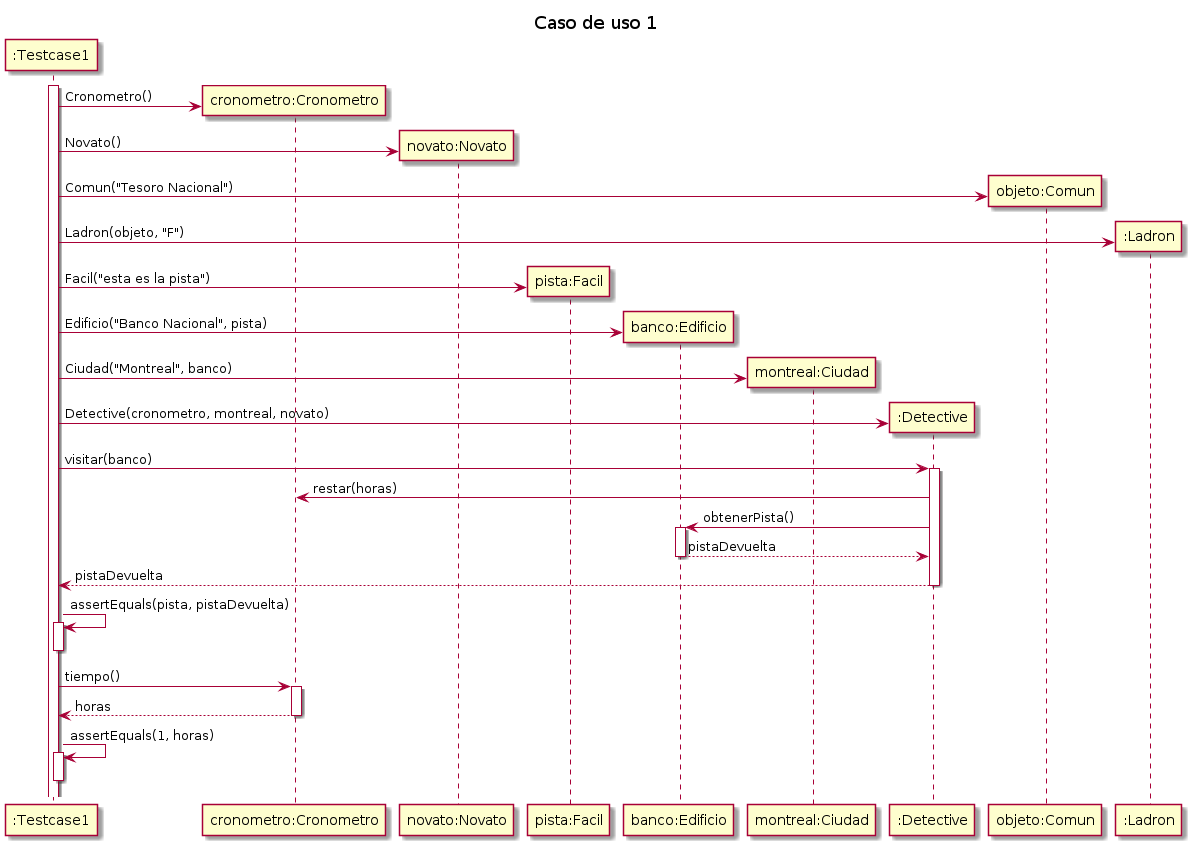

The diagram above was rendered by PlantUML. Its source (embedded in the PNG):
@startuml

title "Caso de uso 1"

participant ":Testcase1" as testcase
participant "cronometro:Cronometro" as cron
participant "novato:Novato" as novato
participant "pista:Facil" as pista
participant "banco:Edificio" as edificio
participant "montreal:Ciudad" as montreal
participant ":Detective" as detective
participant "objeto:Comun" as objeto
participant ":Ladron" as ladron

activate testcase
create cron
testcase -> cron: Cronometro()
create novato
testcase -> novato: Novato()
create objeto
testcase -> objeto: Comun("Tesoro Nacional")
create ladron
testcase -> ladron: Ladron(objeto, "F")
create pista
testcase -> pista: Facil("esta es la pista")
create edificio
testcase -> edificio: Edificio("Banco Nacional", pista)
create montreal
testcase -> montreal: Ciudad("Montreal", banco)
create detective
testcase -> detective: Detective(cronometro, montreal, novato)

testcase -> detective: visitar(banco)
    activate detective
        detective -> cron: restar(horas)
        detective -> edificio: obtenerPista()
            activate edificio
            return pistaDevuelta
    return pistaDevuelta

testcase -> testcase: assertEquals(pista, pistaDevuelta)
activate testcase
deactivate testcase

testcase -> cron: tiempo()
    activate cron
    return horas

testcase -> testcase: assertEquals(1, horas)
activate testcase
deactivate testcase

@enduml